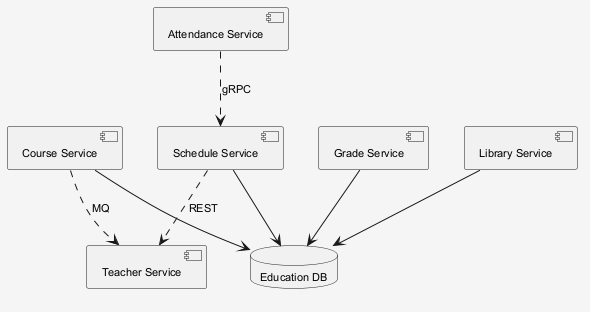

The diagram above was rendered by PlantUML. Its source (embedded in the PNG):
@startuml
skinparam shadowing false
skinparam backgroundColor #F5F5F5
skinparam defaultFontSize 11
component "Teacher Service" as C_TeacherService
component "Library Service" as C_LibraryService
component "Schedule Service" as C_ScheduleService
component "Grade Service" as C_GradeService
component "Course Service" as C_CourseService
component "Attendance Service" as C_AttendanceService
database "Education DB" as DB_education
C_LibraryService --> DB_education
C_ScheduleService --> DB_education
C_GradeService --> DB_education
C_CourseService --> DB_education
C_AttendanceService ..> C_ScheduleService : gRPC
C_ScheduleService ..> C_TeacherService : REST
C_CourseService ..> C_TeacherService : MQ
@enduml